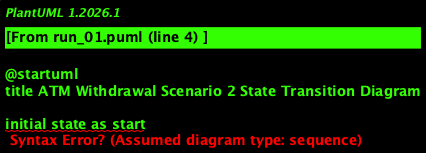

The diagram above was rendered by PlantUML. Its source (embedded in the PNG):
@startuml
title ATM Withdrawal Scenario 2 State Transition Diagram

initial state as start
:Start;

state "Select Amount" as selectAmount
state "Enter Custom Value" as enterCustomValue
state "Transaction Verification" as verifyTransaction
state "Re-enter Amount" as reEnterAmount
state "Final State" as finalState

start --> selectAmount : User selects an amount from the list
selectAmount --> verifyTransaction : Transaction is verified
verifyTransaction : Transaction rejected ? --> reEnterAmount : Yes
verifyTransaction --> finalState : Transaction approved

reEnterAmount --> selectAmount : Re-enter amount after rejection

@enduml